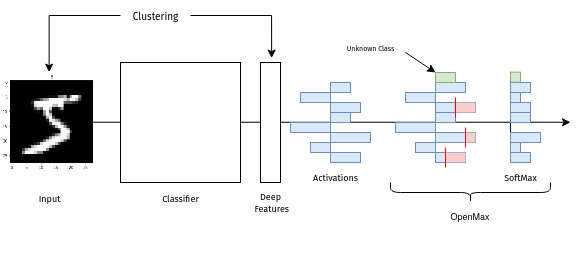

The diagram above was exported from draw.io. Its source (the exported page's mxGraphModel, read from the mxfile embedded in the PNG):
<mxGraphModel dx="810" dy="1069" grid="1" gridSize="10" guides="1" tooltips="1" connect="1" arrows="1" fold="1" page="1" pageScale="1" pageWidth="850" pageHeight="1100" math="0" shadow="0">
  <root>
    <mxCell id="0" />
    <mxCell id="1" parent="0" />
    <mxCell id="69LUarEgHMi6Oy3h6du5-3" value="" style="shape=image;imageAspect=0;aspect=fixed;verticalLabelPosition=bottom;verticalAlign=top;image=data:image/png,(base64 omitted: 5152 chars);" parent="1" vertex="1">
      <mxGeometry x="20" y="229.65" width="97.27" height="100.71" as="geometry" />
    </mxCell>
    <mxCell id="69LUarEgHMi6Oy3h6du5-47" value="" style="group" parent="1" connectable="0" vertex="1">
      <mxGeometry x="310" y="240" width="80" height="80" as="geometry" />
    </mxCell>
    <mxCell id="69LUarEgHMi6Oy3h6du5-22" value="" style="endArrow=classic;html=1;rounded=0;" parent="69LUarEgHMi6Oy3h6du5-47" edge="1">
      <mxGeometry width="50" height="50" relative="1" as="geometry">
        <mxPoint x="-220" y="39.75999999999999" as="sourcePoint" />
        <mxPoint x="280" y="39.75999999999999" as="targetPoint" />
      </mxGeometry>
    </mxCell>
    <mxCell id="69LUarEgHMi6Oy3h6du5-48" value="" style="endArrow=none;html=1;rounded=0;" parent="69LUarEgHMi6Oy3h6du5-47" edge="1">
      <mxGeometry width="50" height="50" relative="1" as="geometry">
        <mxPoint x="40" y="80" as="sourcePoint" />
        <mxPoint x="40" as="targetPoint" />
      </mxGeometry>
    </mxCell>
    <mxCell id="69LUarEgHMi6Oy3h6du5-49" value="" style="rounded=0;whiteSpace=wrap;html=1;fillColor=#dae8fc;strokeColor=#6c8ebf;" parent="69LUarEgHMi6Oy3h6du5-47" vertex="1">
      <mxGeometry x="40" width="20" height="10" as="geometry" />
    </mxCell>
    <mxCell id="69LUarEgHMi6Oy3h6du5-50" value="" style="rounded=0;whiteSpace=wrap;html=1;fillColor=#dae8fc;strokeColor=#6c8ebf;" parent="69LUarEgHMi6Oy3h6du5-47" vertex="1">
      <mxGeometry x="10" y="10" width="30" height="10" as="geometry" />
    </mxCell>
    <mxCell id="69LUarEgHMi6Oy3h6du5-51" value="" style="rounded=0;whiteSpace=wrap;html=1;fillColor=#dae8fc;strokeColor=#6c8ebf;" parent="69LUarEgHMi6Oy3h6du5-47" vertex="1">
      <mxGeometry x="40" y="20" width="30" height="10" as="geometry" />
    </mxCell>
    <mxCell id="69LUarEgHMi6Oy3h6du5-52" value="" style="rounded=0;whiteSpace=wrap;html=1;fillColor=#dae8fc;strokeColor=#6c8ebf;" parent="69LUarEgHMi6Oy3h6du5-47" vertex="1">
      <mxGeometry x="40" y="30" width="20" height="10" as="geometry" />
    </mxCell>
    <mxCell id="69LUarEgHMi6Oy3h6du5-53" value="" style="rounded=0;whiteSpace=wrap;html=1;fillColor=#dae8fc;strokeColor=#6c8ebf;" parent="69LUarEgHMi6Oy3h6du5-47" vertex="1">
      <mxGeometry y="40" width="40" height="10" as="geometry" />
    </mxCell>
    <mxCell id="69LUarEgHMi6Oy3h6du5-54" value="" style="rounded=0;whiteSpace=wrap;html=1;fillColor=#dae8fc;strokeColor=#6c8ebf;" parent="69LUarEgHMi6Oy3h6du5-47" vertex="1">
      <mxGeometry x="40" y="50" width="40" height="10" as="geometry" />
    </mxCell>
    <mxCell id="69LUarEgHMi6Oy3h6du5-55" value="" style="rounded=0;whiteSpace=wrap;html=1;fillColor=#dae8fc;strokeColor=#6c8ebf;" parent="69LUarEgHMi6Oy3h6du5-47" vertex="1">
      <mxGeometry x="20" y="60" width="20" height="10" as="geometry" />
    </mxCell>
    <mxCell id="69LUarEgHMi6Oy3h6du5-56" value="" style="rounded=0;whiteSpace=wrap;html=1;fillColor=#dae8fc;strokeColor=#6c8ebf;" parent="69LUarEgHMi6Oy3h6du5-47" vertex="1">
      <mxGeometry x="40" y="70" width="30" height="10" as="geometry" />
    </mxCell>
    <mxCell id="69LUarEgHMi6Oy3h6du5-105" value="&lt;font style=&quot;font-size: 9px;&quot; data-font-src=&quot;https://fonts.googleapis.com/css?family=Fira+Sans&quot; face=&quot;Fira Sans&quot;&gt;Input&lt;/font&gt;" style="text;html=1;align=center;verticalAlign=middle;resizable=0;points=[];autosize=1;strokeColor=none;fillColor=none;" parent="1" vertex="1">
      <mxGeometry x="43.629999999999995" y="340" width="50" height="30" as="geometry" />
    </mxCell>
    <mxCell id="69LUarEgHMi6Oy3h6du5-106" value="&lt;font style=&quot;font-size: 9px;&quot; face=&quot;Fira Sans&quot;&gt;Classifier&lt;/font&gt;" style="text;html=1;align=center;verticalAlign=middle;resizable=0;points=[];autosize=1;strokeColor=none;fillColor=none;" parent="1" vertex="1">
      <mxGeometry x="170" y="340" width="60" height="30" as="geometry" />
    </mxCell>
    <mxCell id="69LUarEgHMi6Oy3h6du5-107" value="&lt;div style=&quot;font-size: 9px;&quot;&gt;&lt;font data-font-src=&quot;https://fonts.googleapis.com/css?family=Fira+Sans&quot; face=&quot;Fira Sans&quot; style=&quot;font-size: 9px;&quot;&gt;Activations&lt;/font&gt;&lt;/div&gt;" style="text;html=1;align=center;verticalAlign=middle;resizable=0;points=[];autosize=1;strokeColor=none;fillColor=none;" parent="1" vertex="1">
      <mxGeometry x="320" y="320" width="70" height="30" as="geometry" />
    </mxCell>
    <mxCell id="69LUarEgHMi6Oy3h6du5-110" value="" style="group" parent="1" connectable="0" vertex="1">
      <mxGeometry x="510" y="240" width="60" height="110" as="geometry" />
    </mxCell>
    <mxCell id="69LUarEgHMi6Oy3h6du5-83" value="" style="group" parent="69LUarEgHMi6Oy3h6du5-110" connectable="0" vertex="1">
      <mxGeometry x="20" width="40" height="80" as="geometry" />
    </mxCell>
    <mxCell id="69LUarEgHMi6Oy3h6du5-84" value="" style="endArrow=none;html=1;rounded=0;" parent="69LUarEgHMi6Oy3h6du5-83" edge="1">
      <mxGeometry width="50" height="50" relative="1" as="geometry">
        <mxPoint y="80" as="sourcePoint" />
        <mxPoint as="targetPoint" />
      </mxGeometry>
    </mxCell>
    <mxCell id="69LUarEgHMi6Oy3h6du5-85" value="" style="rounded=0;whiteSpace=wrap;html=1;fillColor=#dae8fc;strokeColor=#6c8ebf;" parent="69LUarEgHMi6Oy3h6du5-83" vertex="1">
      <mxGeometry width="20" height="10" as="geometry" />
    </mxCell>
    <mxCell id="69LUarEgHMi6Oy3h6du5-86" value="" style="rounded=0;whiteSpace=wrap;html=1;fillColor=#dae8fc;strokeColor=#6c8ebf;" parent="69LUarEgHMi6Oy3h6du5-83" vertex="1">
      <mxGeometry y="10" width="10" height="10" as="geometry" />
    </mxCell>
    <mxCell id="69LUarEgHMi6Oy3h6du5-87" value="" style="rounded=0;whiteSpace=wrap;html=1;fillColor=#dae8fc;strokeColor=#6c8ebf;" parent="69LUarEgHMi6Oy3h6du5-83" vertex="1">
      <mxGeometry y="20" width="20" height="10" as="geometry" />
    </mxCell>
    <mxCell id="69LUarEgHMi6Oy3h6du5-88" value="" style="rounded=0;whiteSpace=wrap;html=1;fillColor=#dae8fc;strokeColor=#6c8ebf;" parent="69LUarEgHMi6Oy3h6du5-83" vertex="1">
      <mxGeometry y="30" width="20" height="10" as="geometry" />
    </mxCell>
    <mxCell id="69LUarEgHMi6Oy3h6du5-89" value="" style="rounded=0;whiteSpace=wrap;html=1;fillColor=#dae8fc;strokeColor=#6c8ebf;" parent="69LUarEgHMi6Oy3h6du5-83" vertex="1">
      <mxGeometry y="40" height="10" as="geometry" />
    </mxCell>
    <mxCell id="69LUarEgHMi6Oy3h6du5-90" value="" style="rounded=0;whiteSpace=wrap;html=1;fillColor=#dae8fc;strokeColor=#6c8ebf;" parent="69LUarEgHMi6Oy3h6du5-83" vertex="1">
      <mxGeometry y="50" width="30" height="10" as="geometry" />
    </mxCell>
    <mxCell id="69LUarEgHMi6Oy3h6du5-91" value="" style="rounded=0;whiteSpace=wrap;html=1;fillColor=#dae8fc;strokeColor=#6c8ebf;" parent="69LUarEgHMi6Oy3h6du5-83" vertex="1">
      <mxGeometry y="60" width="10" height="10" as="geometry" />
    </mxCell>
    <mxCell id="69LUarEgHMi6Oy3h6du5-92" value="" style="rounded=0;whiteSpace=wrap;html=1;fillColor=#dae8fc;strokeColor=#6c8ebf;" parent="69LUarEgHMi6Oy3h6du5-83" vertex="1">
      <mxGeometry y="70" width="20" height="10" as="geometry" />
    </mxCell>
    <mxCell id="69LUarEgHMi6Oy3h6du5-108" value="&lt;div style=&quot;font-size: 9px;&quot;&gt;&lt;font data-font-src=&quot;https://fonts.googleapis.com/css?family=Fira+Sans&quot; face=&quot;Fira Sans&quot; style=&quot;font-size: 9px;&quot;&gt;SoftMax&lt;/font&gt;&lt;/div&gt;" style="text;html=1;align=center;verticalAlign=middle;resizable=0;points=[];autosize=1;strokeColor=none;fillColor=none;" parent="69LUarEgHMi6Oy3h6du5-110" vertex="1">
      <mxGeometry y="80" width="60" height="30" as="geometry" />
    </mxCell>
    <mxCell id="69LUarEgHMi6Oy3h6du5-111" value="" style="group" parent="1" connectable="0" vertex="1">
      <mxGeometry x="420" y="230" width="100" height="200" as="geometry" />
    </mxCell>
    <mxCell id="69LUarEgHMi6Oy3h6du5-112" value="" style="shape=curlyBracket;whiteSpace=wrap;html=1;rounded=1;labelPosition=left;verticalLabelPosition=middle;align=right;verticalAlign=middle;size=0.5;rotation=-90;" parent="69LUarEgHMi6Oy3h6du5-111" vertex="1">
      <mxGeometry x="60" y="40" width="20" height="160" as="geometry" />
    </mxCell>
    <mxCell id="69LUarEgHMi6Oy3h6du5-114" value="&lt;div style=&quot;font-size: 11px;&quot; align=&quot;center&quot;&gt;&lt;font style=&quot;font-size: 9px;&quot;&gt;OpenMax&lt;/font&gt;&lt;/div&gt;" style="text;whiteSpace=wrap;html=1;align=center;" parent="69LUarEgHMi6Oy3h6du5-111" vertex="1">
      <mxGeometry x="40" y="130" width="60" height="30" as="geometry" />
    </mxCell>
    <mxCell id="69LUarEgHMi6Oy3h6du5-118" value="" style="group" parent="69LUarEgHMi6Oy3h6du5-111" connectable="0" vertex="1">
      <mxGeometry x="35" width="50" height="90" as="geometry" />
    </mxCell>
    <mxCell id="69LUarEgHMi6Oy3h6du5-57" value="" style="group" parent="69LUarEgHMi6Oy3h6du5-118" connectable="0" vertex="1">
      <mxGeometry y="10" width="50" height="80" as="geometry" />
    </mxCell>
    <mxCell id="69LUarEgHMi6Oy3h6du5-11" value="" style="endArrow=none;html=1;rounded=0;" parent="69LUarEgHMi6Oy3h6du5-57" edge="1">
      <mxGeometry width="50" height="50" relative="1" as="geometry">
        <mxPoint y="80" as="sourcePoint" />
        <mxPoint as="targetPoint" />
      </mxGeometry>
    </mxCell>
    <mxCell id="69LUarEgHMi6Oy3h6du5-12" value="" style="rounded=0;whiteSpace=wrap;html=1;fillColor=#dae8fc;strokeColor=#6c8ebf;" parent="69LUarEgHMi6Oy3h6du5-57" vertex="1">
      <mxGeometry width="30" height="10" as="geometry" />
    </mxCell>
    <mxCell id="69LUarEgHMi6Oy3h6du5-13" value="" style="rounded=0;whiteSpace=wrap;html=1;fillColor=#dae8fc;strokeColor=#6c8ebf;" parent="69LUarEgHMi6Oy3h6du5-57" vertex="1">
      <mxGeometry x="-30" y="10" width="30" height="10" as="geometry" />
    </mxCell>
    <mxCell id="69LUarEgHMi6Oy3h6du5-14" value="" style="rounded=0;whiteSpace=wrap;html=1;shadow=0;glass=0;fillColor=#dae8fc;strokeColor=#6c8ebf;" parent="69LUarEgHMi6Oy3h6du5-57" vertex="1">
      <mxGeometry y="20" width="40" height="10" as="geometry" />
    </mxCell>
    <mxCell id="69LUarEgHMi6Oy3h6du5-15" value="" style="rounded=0;whiteSpace=wrap;html=1;fillColor=#dae8fc;strokeColor=#6c8ebf;" parent="69LUarEgHMi6Oy3h6du5-57" vertex="1">
      <mxGeometry y="30" width="20" height="10" as="geometry" />
    </mxCell>
    <mxCell id="69LUarEgHMi6Oy3h6du5-16" value="" style="rounded=0;whiteSpace=wrap;html=1;fillColor=#dae8fc;strokeColor=#6c8ebf;" parent="69LUarEgHMi6Oy3h6du5-57" vertex="1">
      <mxGeometry x="-40" y="40" width="40" height="10" as="geometry" />
    </mxCell>
    <mxCell id="69LUarEgHMi6Oy3h6du5-17" value="" style="rounded=0;whiteSpace=wrap;html=1;fillColor=#dae8fc;strokeColor=#6c8ebf;" parent="69LUarEgHMi6Oy3h6du5-57" vertex="1">
      <mxGeometry y="50" width="40" height="10" as="geometry" />
    </mxCell>
    <mxCell id="69LUarEgHMi6Oy3h6du5-18" value="" style="rounded=0;whiteSpace=wrap;html=1;fillColor=#dae8fc;strokeColor=#6c8ebf;" parent="69LUarEgHMi6Oy3h6du5-57" vertex="1">
      <mxGeometry x="-20" y="60" width="20" height="10" as="geometry" />
    </mxCell>
    <mxCell id="69LUarEgHMi6Oy3h6du5-20" value="" style="rounded=0;whiteSpace=wrap;html=1;fillColor=#dae8fc;strokeColor=#6c8ebf;" parent="69LUarEgHMi6Oy3h6du5-57" vertex="1">
      <mxGeometry y="70" width="30" height="10" as="geometry" />
    </mxCell>
    <mxCell id="69LUarEgHMi6Oy3h6du5-101" value="" style="rounded=0;whiteSpace=wrap;html=1;fillColor=#f8cecc;strokeColor=none;" parent="69LUarEgHMi6Oy3h6du5-57" vertex="1">
      <mxGeometry x="20" y="20" width="20" height="10" as="geometry" />
    </mxCell>
    <mxCell id="69LUarEgHMi6Oy3h6du5-97" value="" style="endArrow=none;html=1;strokeWidth=1;rounded=0;fillColor=#f8cecc;strokeColor=#FF0000;curved=0;" parent="69LUarEgHMi6Oy3h6du5-57" edge="1">
      <mxGeometry width="50" height="50" relative="1" as="geometry">
        <mxPoint x="20" y="35" as="sourcePoint" />
        <mxPoint x="20" y="15" as="targetPoint" />
      </mxGeometry>
    </mxCell>
    <mxCell id="69LUarEgHMi6Oy3h6du5-102" value="" style="rounded=0;whiteSpace=wrap;html=1;fillColor=#f8cecc;strokeColor=none;" parent="69LUarEgHMi6Oy3h6du5-57" vertex="1">
      <mxGeometry x="30" y="50" width="10" height="10" as="geometry" />
    </mxCell>
    <mxCell id="69LUarEgHMi6Oy3h6du5-96" value="" style="endArrow=none;html=1;strokeWidth=1;rounded=0;fillColor=#f8cecc;strokeColor=#FF0000;curved=0;" parent="69LUarEgHMi6Oy3h6du5-57" edge="1">
      <mxGeometry width="50" height="50" relative="1" as="geometry">
        <mxPoint x="30" y="65" as="sourcePoint" />
        <mxPoint x="30" y="45" as="targetPoint" />
      </mxGeometry>
    </mxCell>
    <mxCell id="69LUarEgHMi6Oy3h6du5-103" value="" style="rounded=0;whiteSpace=wrap;html=1;fillColor=#f8cecc;strokeColor=none;" parent="69LUarEgHMi6Oy3h6du5-57" vertex="1">
      <mxGeometry x="10" y="70" width="20" height="10" as="geometry" />
    </mxCell>
    <mxCell id="69LUarEgHMi6Oy3h6du5-100" value="" style="endArrow=none;html=1;strokeWidth=1;rounded=0;fillColor=#f8cecc;strokeColor=#FF0000;curved=0;" parent="69LUarEgHMi6Oy3h6du5-57" edge="1">
      <mxGeometry width="50" height="50" relative="1" as="geometry">
        <mxPoint x="10" y="85" as="sourcePoint" />
        <mxPoint x="10" y="65" as="targetPoint" />
      </mxGeometry>
    </mxCell>
    <mxCell id="69LUarEgHMi6Oy3h6du5-104" value="" style="rounded=0;whiteSpace=wrap;html=1;fillColor=#d5e8d4;strokeColor=#82b366;" parent="69LUarEgHMi6Oy3h6du5-118" vertex="1">
      <mxGeometry width="20" height="10" as="geometry" />
    </mxCell>
    <mxCell id="69LUarEgHMi6Oy3h6du5-116" value="" style="endArrow=classic;html=1;rounded=0;entryX=0;entryY=0;entryDx=0;entryDy=0;" parent="69LUarEgHMi6Oy3h6du5-111" target="69LUarEgHMi6Oy3h6du5-104" edge="1">
      <mxGeometry width="50" height="50" relative="1" as="geometry">
        <mxPoint x="5" y="-20" as="sourcePoint" />
        <mxPoint x="55" y="-50" as="targetPoint" />
        <Array as="points">
          <mxPoint x="5" y="-20" />
        </Array>
      </mxGeometry>
    </mxCell>
    <mxCell id="69LUarEgHMi6Oy3h6du5-117" value="&lt;font style=&quot;font-size: 7px;&quot; data-font-src=&quot;https://fonts.googleapis.com/css?family=Fira+Sans&quot; face=&quot;Fira Sans&quot;&gt;Unknown Class&lt;/font&gt;" style="text;html=1;align=center;verticalAlign=middle;resizable=0;points=[];autosize=1;strokeColor=none;fillColor=none;" parent="1" vertex="1">
      <mxGeometry x="355" y="188" width="70" height="30" as="geometry" />
    </mxCell>
    <mxCell id="69LUarEgHMi6Oy3h6du5-119" value="" style="rounded=0;whiteSpace=wrap;html=1;" parent="1" vertex="1">
      <mxGeometry x="280" y="220" width="20" height="120" as="geometry" />
    </mxCell>
    <mxCell id="69LUarEgHMi6Oy3h6du5-120" value="&lt;div style=&quot;font-size: 9px;&quot;&gt;&lt;font style=&quot;font-size: 9px;&quot; face=&quot;Fira Sans&quot;&gt;Deep&lt;/font&gt;&lt;/div&gt;&lt;div style=&quot;font-size: 9px;&quot;&gt;&lt;font style=&quot;font-size: 9px;&quot; face=&quot;Fira Sans&quot;&gt;&amp;nbsp;Features&lt;/font&gt;&lt;/div&gt;" style="text;html=1;align=center;verticalAlign=middle;resizable=0;points=[];autosize=1;strokeColor=none;fillColor=none;" parent="1" vertex="1">
      <mxGeometry x="260" y="340" width="60" height="40" as="geometry" />
    </mxCell>
    <mxCell id="69LUarEgHMi6Oy3h6du5-4" value="" style="rounded=0;whiteSpace=wrap;html=1;" parent="1" vertex="1">
      <mxGeometry x="140" y="220" width="120" height="120" as="geometry" />
    </mxCell>
    <mxCell id="69LUarEgHMi6Oy3h6du5-122" value="" style="rounded=0;whiteSpace=wrap;html=1;fillColor=#d5e8d4;strokeColor=#82b366;" parent="1" vertex="1">
      <mxGeometry x="530" y="229.65" width="10" height="10" as="geometry" />
    </mxCell>
    <mxCell id="8rsrVxiW-vozxtzKnLYe-3" style="edgeStyle=orthogonalEdgeStyle;rounded=0;orthogonalLoop=1;jettySize=auto;html=1;" edge="1" parent="1" source="8rsrVxiW-vozxtzKnLYe-1" target="69LUarEgHMi6Oy3h6du5-3">
      <mxGeometry relative="1" as="geometry" />
    </mxCell>
    <mxCell id="8rsrVxiW-vozxtzKnLYe-1" value="&lt;font style=&quot;font-size: 10px;&quot; data-font-src=&quot;https://fonts.googleapis.com/css?family=Fira+Sans&quot; face=&quot;Fira Sans&quot;&gt;Clustering&lt;/font&gt;" style="text;html=1;align=center;verticalAlign=middle;resizable=0;points=[];autosize=1;strokeColor=none;fillColor=none;" vertex="1" parent="1">
      <mxGeometry x="140" y="158" width="70" height="30" as="geometry" />
    </mxCell>
    <mxCell id="8rsrVxiW-vozxtzKnLYe-4" style="edgeStyle=orthogonalEdgeStyle;rounded=0;orthogonalLoop=1;jettySize=auto;html=1;entryX=0.557;entryY=-0.037;entryDx=0;entryDy=0;entryPerimeter=0;" edge="1" parent="1" source="8rsrVxiW-vozxtzKnLYe-1" target="69LUarEgHMi6Oy3h6du5-119">
      <mxGeometry relative="1" as="geometry" />
    </mxCell>
  </root>
</mxGraphModel>